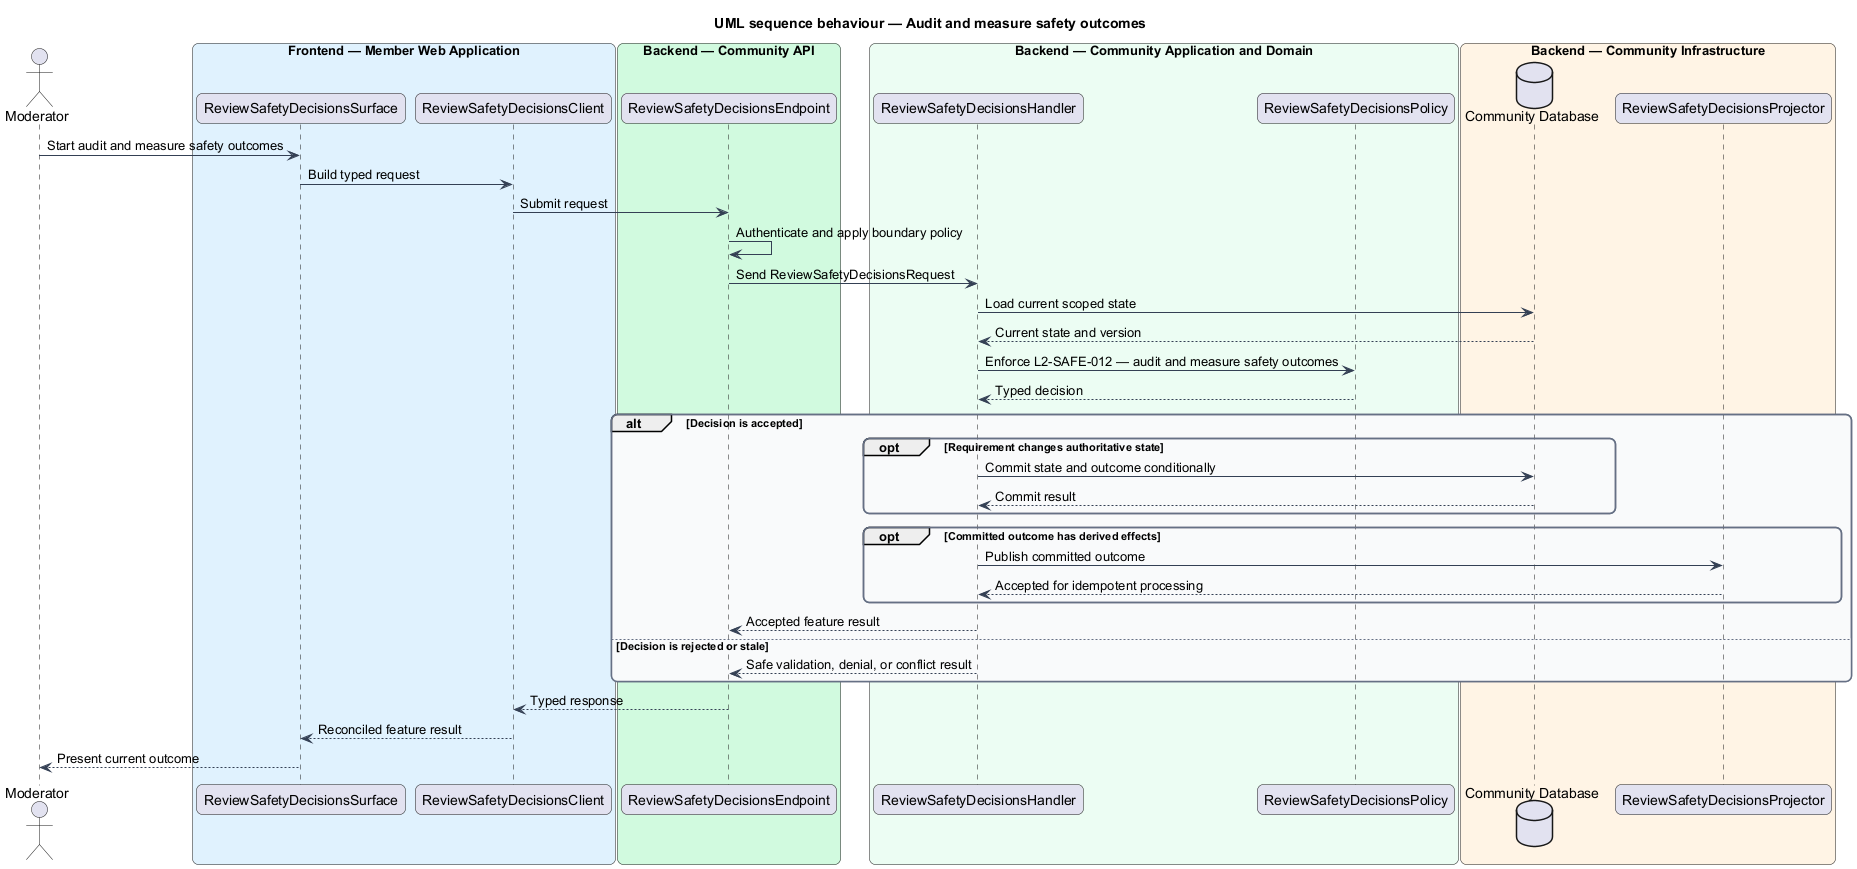

The diagram above was rendered by PlantUML. Its source (embedded in the PNG):
@startuml
title UML sequence behaviour — Audit and measure safety outcomes
skinparam backgroundColor #FFFFFF
skinparam shadowing false
skinparam roundcorner 12
skinparam defaultFontName Arial
skinparam ArrowColor #344054
skinparam rectangle {
  BorderColor #344054
  FontColor #101828
}
skinparam package {
  BorderColor #667085
  FontColor #101828
  BackgroundColor #F9FAFB
}
actor "Moderator" as actor
box "Frontend — Member Web Application" #E0F2FE
  participant "ReviewSafetyDecisionsSurface" as surface
  participant "ReviewSafetyDecisionsClient" as client
end box
box "Backend — Community API" #D1FADF
  participant "ReviewSafetyDecisionsEndpoint" as endpoint
end box
box "Backend — Community Application and Domain" #ECFDF3
  participant "ReviewSafetyDecisionsHandler" as handler
  participant "ReviewSafetyDecisionsPolicy" as policy
end box
box "Backend — Community Infrastructure" #FFF4E5
  database "Community Database" as store
  participant "ReviewSafetyDecisionsProjector" as projector
end box

actor -> surface : Start audit and measure safety outcomes
surface -> client : Build typed request
client -> endpoint : Submit request
endpoint -> endpoint : Authenticate and apply boundary policy
endpoint -> handler : Send ReviewSafetyDecisionsRequest
handler -> store : Load current scoped state
store --> handler : Current state and version
handler -> policy : Enforce L2-SAFE-012 — audit and measure safety outcomes
policy --> handler : Typed decision
alt Decision is accepted
  opt Requirement changes authoritative state
    handler -> store : Commit state and outcome conditionally
    store --> handler : Commit result
  end
  opt Committed outcome has derived effects
    handler -> projector : Publish committed outcome
    projector --> handler : Accepted for idempotent processing
  end
  handler --> endpoint : Accepted feature result
else Decision is rejected or stale
  handler --> endpoint : Safe validation, denial, or conflict result
end
endpoint --> client : Typed response
client --> surface : Reconciled feature result
surface --> actor : Present current outcome
@enduml